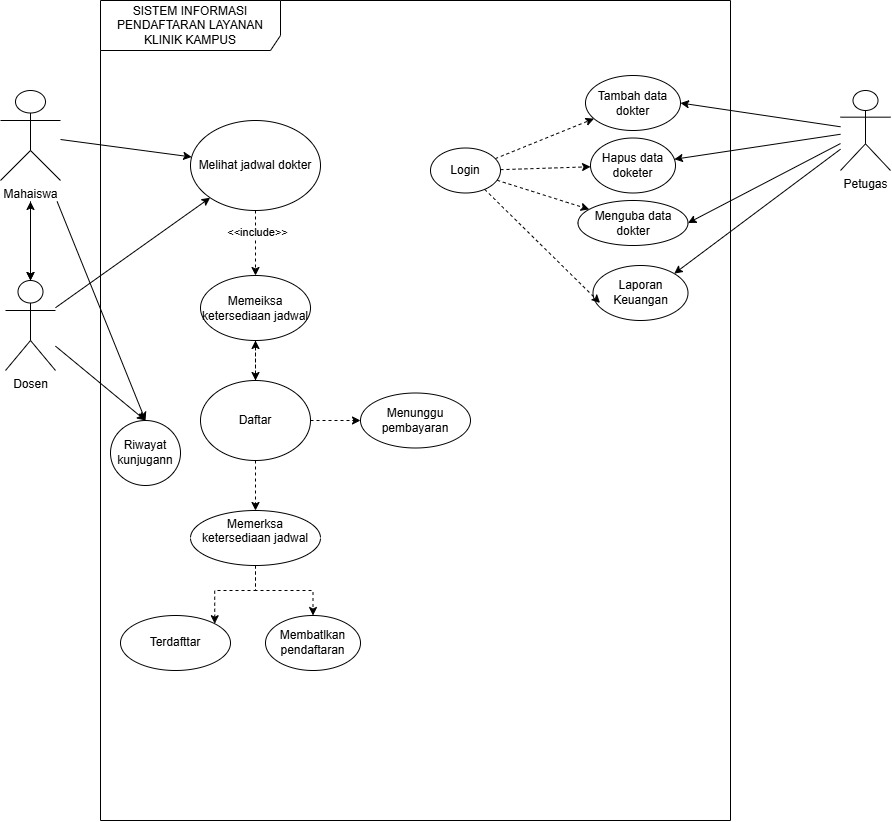

The diagram above was exported from draw.io. Its source (the exported page's mxGraphModel, read from the mxfile embedded in the PNG):
<mxGraphModel dx="1824" dy="1255" grid="1" gridSize="10" guides="1" tooltips="1" connect="1" arrows="1" fold="1" page="1" pageScale="1" pageWidth="850" pageHeight="1100" math="0" shadow="0">
  <root>
    <mxCell id="0" />
    <mxCell id="1" parent="0" />
    <mxCell id="AjeoJD0Akzt7j5MGBHa4-14" parent="1" style="shape=umlFrame;whiteSpace=wrap;html=1;pointerEvents=0;recursiveResize=0;container=1;collapsible=0;width=180;height=50;" value="SISTEM INFORMASI PENDAFTARAN LAYANAN KLINIK KAMPUS" vertex="1">
      <mxGeometry height="820" width="630" x="-180" y="110" as="geometry" />
    </mxCell>
    <mxCell id="AjeoJD0Akzt7j5MGBHa4-49" edge="1" parent="AjeoJD0Akzt7j5MGBHa4-14" source="AjeoJD0Akzt7j5MGBHa4-26" style="edgeStyle=orthogonalEdgeStyle;rounded=0;orthogonalLoop=1;jettySize=auto;html=1;defaultLabelBackgroundColor=page;dashed=1;" target="AjeoJD0Akzt7j5MGBHa4-48">
      <mxGeometry relative="1" as="geometry" />
    </mxCell>
    <mxCell id="AjeoJD0Akzt7j5MGBHa4-66" connectable="0" parent="AjeoJD0Akzt7j5MGBHa4-49" style="edgeLabel;html=1;align=center;verticalAlign=middle;resizable=0;points=[];inheritText=1;defaultLabelBackgroundColor=page;" value="&amp;lt;&amp;lt;include&amp;gt;&amp;gt;" vertex="1">
      <mxGeometry relative="1" x="-0.3435" y="1" as="geometry">
        <mxPoint as="offset" />
      </mxGeometry>
    </mxCell>
    <mxCell id="AjeoJD0Akzt7j5MGBHa4-26" parent="AjeoJD0Akzt7j5MGBHa4-14" style="ellipse;html=1;whiteSpace=wrap;" value="Melihat jadwal dokter" vertex="1">
      <mxGeometry height="90" width="130" x="90" y="120" as="geometry" />
    </mxCell>
    <mxCell id="AjeoJD0Akzt7j5MGBHa4-39" edge="1" parent="AjeoJD0Akzt7j5MGBHa4-14" source="AjeoJD0Akzt7j5MGBHa4-27" style="edgeStyle=orthogonalEdgeStyle;rounded=0;orthogonalLoop=1;jettySize=auto;html=1;defaultLabelBackgroundColor=page;dashed=1;" target="AjeoJD0Akzt7j5MGBHa4-31" value="">
      <mxGeometry relative="1" as="geometry" />
    </mxCell>
    <mxCell id="AjeoJD0Akzt7j5MGBHa4-65" edge="1" parent="AjeoJD0Akzt7j5MGBHa4-14" source="AjeoJD0Akzt7j5MGBHa4-27" style="edgeStyle=orthogonalEdgeStyle;shape=filledEdge;rounded=0;orthogonalLoop=1;jettySize=auto;html=1;defaultLabelBackgroundColor=page;dashed=1;" target="AjeoJD0Akzt7j5MGBHa4-48" value="">
      <mxGeometry relative="1" as="geometry" />
    </mxCell>
    <mxCell id="AjeoJD0Akzt7j5MGBHa4-72" edge="1" parent="AjeoJD0Akzt7j5MGBHa4-14" source="AjeoJD0Akzt7j5MGBHa4-27" style="shape=filledEdge;rounded=0;orthogonalLoop=1;jettySize=auto;html=1;defaultLabelBackgroundColor=page;dashed=1;" target="AjeoJD0Akzt7j5MGBHa4-71" value="">
      <mxGeometry relative="1" as="geometry" />
    </mxCell>
    <mxCell id="AjeoJD0Akzt7j5MGBHa4-27" parent="AjeoJD0Akzt7j5MGBHa4-14" style="ellipse;html=1;whiteSpace=wrap;" value="Daftar" vertex="1">
      <mxGeometry height="80" width="110" x="100" y="380" as="geometry" />
    </mxCell>
    <mxCell id="AjeoJD0Akzt7j5MGBHa4-77" edge="1" parent="AjeoJD0Akzt7j5MGBHa4-14" source="AjeoJD0Akzt7j5MGBHa4-31" style="edgeStyle=orthogonalEdgeStyle;shape=filledEdge;rounded=0;orthogonalLoop=1;jettySize=auto;html=1;defaultLabelBackgroundColor=page;dashed=1;" target="AjeoJD0Akzt7j5MGBHa4-76" value="">
      <mxGeometry relative="1" as="geometry" />
    </mxCell>
    <mxCell id="AjeoJD0Akzt7j5MGBHa4-78" edge="1" parent="AjeoJD0Akzt7j5MGBHa4-14" source="AjeoJD0Akzt7j5MGBHa4-31" style="edgeStyle=orthogonalEdgeStyle;shape=filledEdge;rounded=0;orthogonalLoop=1;jettySize=auto;html=1;entryX=1;entryY=0;entryDx=0;entryDy=0;defaultLabelBackgroundColor=page;dashed=1;" target="AjeoJD0Akzt7j5MGBHa4-74">
      <mxGeometry relative="1" as="geometry" />
    </mxCell>
    <mxCell id="AjeoJD0Akzt7j5MGBHa4-31" parent="AjeoJD0Akzt7j5MGBHa4-14" style="ellipse;html=1;whiteSpace=wrap;" value="Memerksa ketersediaan jadwal&lt;div&gt;&lt;br&gt;&lt;/div&gt;" vertex="1">
      <mxGeometry height="55" width="130" x="90" y="510" as="geometry" />
    </mxCell>
    <mxCell id="AjeoJD0Akzt7j5MGBHa4-34" parent="AjeoJD0Akzt7j5MGBHa4-14" style="ellipse;html=1;whiteSpace=wrap;" value="Hapus data doketer" vertex="1">
      <mxGeometry height="55" width="85" x="490" y="137.5" as="geometry" />
    </mxCell>
    <mxCell id="AjeoJD0Akzt7j5MGBHa4-35" parent="AjeoJD0Akzt7j5MGBHa4-14" style="ellipse;html=1;whiteSpace=wrap;" value="Tambah data dokter" vertex="1">
      <mxGeometry height="55" width="95" x="485" y="75" as="geometry" />
    </mxCell>
    <mxCell id="AjeoJD0Akzt7j5MGBHa4-40" parent="AjeoJD0Akzt7j5MGBHa4-14" style="ellipse;html=1;whiteSpace=wrap;" value="Menguba data dokter" vertex="1">
      <mxGeometry height="45" width="110" x="477.5" y="200" as="geometry" />
    </mxCell>
    <mxCell id="AjeoJD0Akzt7j5MGBHa4-50" edge="1" parent="AjeoJD0Akzt7j5MGBHa4-14" source="AjeoJD0Akzt7j5MGBHa4-48" style="edgeStyle=orthogonalEdgeStyle;rounded=0;orthogonalLoop=1;jettySize=auto;html=1;entryX=0.5;entryY=0;entryDx=0;entryDy=0;defaultLabelBackgroundColor=page;dashed=1;" target="AjeoJD0Akzt7j5MGBHa4-27">
      <mxGeometry relative="1" as="geometry" />
    </mxCell>
    <mxCell id="AjeoJD0Akzt7j5MGBHa4-48" parent="AjeoJD0Akzt7j5MGBHa4-14" style="ellipse;html=1;whiteSpace=wrap;" value="Memeiksa ketersediaan jadwal" vertex="1">
      <mxGeometry height="65" width="110" x="100" y="275" as="geometry" />
    </mxCell>
    <mxCell id="AjeoJD0Akzt7j5MGBHa4-52" parent="AjeoJD0Akzt7j5MGBHa4-14" style="ellipse;html=1;whiteSpace=wrap;" value="Laporan Keuangan" vertex="1">
      <mxGeometry height="55" width="95" x="492.5" y="265" as="geometry" />
    </mxCell>
    <mxCell id="AjeoJD0Akzt7j5MGBHa4-60" edge="1" parent="AjeoJD0Akzt7j5MGBHa4-14" source="AjeoJD0Akzt7j5MGBHa4-55" style="rounded=0;orthogonalLoop=1;jettySize=auto;html=1;defaultLabelBackgroundColor=page;dashed=1;" target="AjeoJD0Akzt7j5MGBHa4-35">
      <mxGeometry relative="1" as="geometry" />
    </mxCell>
    <mxCell id="AjeoJD0Akzt7j5MGBHa4-61" edge="1" parent="AjeoJD0Akzt7j5MGBHa4-14" source="AjeoJD0Akzt7j5MGBHa4-55" style="shape=filledEdge;rounded=0;orthogonalLoop=1;jettySize=auto;html=1;defaultLabelBackgroundColor=page;dashed=1;" target="AjeoJD0Akzt7j5MGBHa4-40" value="">
      <mxGeometry relative="1" as="geometry" />
    </mxCell>
    <mxCell id="AjeoJD0Akzt7j5MGBHa4-63" edge="1" parent="AjeoJD0Akzt7j5MGBHa4-14" source="AjeoJD0Akzt7j5MGBHa4-55" style="shape=filledEdge;rounded=0;orthogonalLoop=1;jettySize=auto;html=1;defaultLabelBackgroundColor=page;dashed=1;" target="AjeoJD0Akzt7j5MGBHa4-34">
      <mxGeometry relative="1" as="geometry" />
    </mxCell>
    <mxCell id="AjeoJD0Akzt7j5MGBHa4-55" parent="AjeoJD0Akzt7j5MGBHa4-14" style="ellipse;html=1;whiteSpace=wrap;" value="Login" vertex="1">
      <mxGeometry height="45" width="70" x="330" y="147.5" as="geometry" />
    </mxCell>
    <mxCell id="AjeoJD0Akzt7j5MGBHa4-64" edge="1" parent="AjeoJD0Akzt7j5MGBHa4-14" source="AjeoJD0Akzt7j5MGBHa4-55" style="shape=filledEdge;rounded=0;orthogonalLoop=1;jettySize=auto;html=1;entryX=0.074;entryY=0.681;entryDx=0;entryDy=0;entryPerimeter=0;defaultLabelBackgroundColor=page;dashed=1;" target="AjeoJD0Akzt7j5MGBHa4-52">
      <mxGeometry relative="1" as="geometry" />
    </mxCell>
    <mxCell id="AjeoJD0Akzt7j5MGBHa4-71" parent="AjeoJD0Akzt7j5MGBHa4-14" style="ellipse;html=1;whiteSpace=wrap;" value="Menunggu pembayaran" vertex="1">
      <mxGeometry height="55" width="110" x="260" y="392.5" as="geometry" />
    </mxCell>
    <mxCell id="AjeoJD0Akzt7j5MGBHa4-74" parent="AjeoJD0Akzt7j5MGBHa4-14" style="ellipse;html=1;whiteSpace=wrap;" value="Terdafttar" vertex="1">
      <mxGeometry height="55" width="110" x="20" y="615" as="geometry" />
    </mxCell>
    <mxCell id="AjeoJD0Akzt7j5MGBHa4-76" parent="AjeoJD0Akzt7j5MGBHa4-14" style="ellipse;html=1;whiteSpace=wrap;" value="Membatlkan pendaftaran" vertex="1">
      <mxGeometry height="55" width="95" x="165" y="615" as="geometry" />
    </mxCell>
    <mxCell id="AjeoJD0Akzt7j5MGBHa4-79" parent="AjeoJD0Akzt7j5MGBHa4-14" style="ellipse;html=1;whiteSpace=wrap;" value="Riwayat kunjugann" vertex="1">
      <mxGeometry height="65" width="70" x="10" y="420" as="geometry" />
    </mxCell>
    <mxCell id="AjeoJD0Akzt7j5MGBHa4-29" edge="1" parent="1" source="AjeoJD0Akzt7j5MGBHa4-15" style="rounded=0;orthogonalLoop=1;jettySize=auto;html=1;defaultLabelBackgroundColor=page;" target="AjeoJD0Akzt7j5MGBHa4-26">
      <mxGeometry relative="1" as="geometry" />
    </mxCell>
    <mxCell id="AjeoJD0Akzt7j5MGBHa4-32" edge="1" parent="1" source="AjeoJD0Akzt7j5MGBHa4-15" style="edgeStyle=orthogonalEdgeStyle;rounded=0;orthogonalLoop=1;jettySize=auto;html=1;defaultLabelBackgroundColor=page;" target="AjeoJD0Akzt7j5MGBHa4-25" value="">
      <mxGeometry relative="1" as="geometry" />
    </mxCell>
    <mxCell id="AjeoJD0Akzt7j5MGBHa4-81" edge="1" parent="1" source="AjeoJD0Akzt7j5MGBHa4-15" style="shape=filledEdge;rounded=0;orthogonalLoop=1;jettySize=auto;html=1;entryX=0.5;entryY=0;entryDx=0;entryDy=0;defaultLabelBackgroundColor=page;" target="AjeoJD0Akzt7j5MGBHa4-79">
      <mxGeometry relative="1" as="geometry" />
    </mxCell>
    <mxCell id="AjeoJD0Akzt7j5MGBHa4-15" parent="1" style="shape=umlActor;verticalLabelPosition=bottom;verticalAlign=top;html=1;labelPerimeter=1;" value="&lt;div&gt;Dosen&lt;/div&gt;" vertex="1">
      <mxGeometry height="90" width="50" x="-275" y="390" as="geometry" />
    </mxCell>
    <mxCell id="AjeoJD0Akzt7j5MGBHa4-44" edge="1" parent="1" source="AjeoJD0Akzt7j5MGBHa4-24" style="rounded=0;orthogonalLoop=1;jettySize=auto;html=1;entryX=1;entryY=0.5;entryDx=0;entryDy=0;defaultLabelBackgroundColor=page;" target="AjeoJD0Akzt7j5MGBHa4-35">
      <mxGeometry relative="1" as="geometry" />
    </mxCell>
    <mxCell id="AjeoJD0Akzt7j5MGBHa4-45" edge="1" parent="1" source="AjeoJD0Akzt7j5MGBHa4-24" style="rounded=0;orthogonalLoop=1;jettySize=auto;html=1;defaultLabelBackgroundColor=page;" target="AjeoJD0Akzt7j5MGBHa4-34">
      <mxGeometry relative="1" as="geometry" />
    </mxCell>
    <mxCell id="AjeoJD0Akzt7j5MGBHa4-46" edge="1" parent="1" source="AjeoJD0Akzt7j5MGBHa4-24" style="rounded=0;orthogonalLoop=1;jettySize=auto;html=1;entryX=1;entryY=0.5;entryDx=0;entryDy=0;defaultLabelBackgroundColor=page;" target="AjeoJD0Akzt7j5MGBHa4-40">
      <mxGeometry relative="1" as="geometry" />
    </mxCell>
    <mxCell id="AjeoJD0Akzt7j5MGBHa4-54" edge="1" parent="1" source="AjeoJD0Akzt7j5MGBHa4-24" style="rounded=0;orthogonalLoop=1;jettySize=auto;html=1;entryX=1;entryY=0;entryDx=0;entryDy=0;defaultLabelBackgroundColor=page;" target="AjeoJD0Akzt7j5MGBHa4-52">
      <mxGeometry relative="1" as="geometry" />
    </mxCell>
    <mxCell id="AjeoJD0Akzt7j5MGBHa4-24" parent="1" style="shape=umlActor;verticalLabelPosition=bottom;verticalAlign=top;html=1;labelPerimeter=1;" value="Petugas" vertex="1">
      <mxGeometry height="80" width="50" x="560" y="200" as="geometry" />
    </mxCell>
    <mxCell id="AjeoJD0Akzt7j5MGBHa4-28" edge="1" parent="1" source="AjeoJD0Akzt7j5MGBHa4-25" style="rounded=0;orthogonalLoop=1;jettySize=auto;html=1;defaultLabelBackgroundColor=page;" target="AjeoJD0Akzt7j5MGBHa4-26">
      <mxGeometry relative="1" as="geometry" />
    </mxCell>
    <mxCell id="AjeoJD0Akzt7j5MGBHa4-33" edge="1" parent="1" source="AjeoJD0Akzt7j5MGBHa4-25" style="edgeStyle=orthogonalEdgeStyle;rounded=0;orthogonalLoop=1;jettySize=auto;html=1;defaultLabelBackgroundColor=page;" target="AjeoJD0Akzt7j5MGBHa4-15" value="">
      <mxGeometry relative="1" as="geometry" />
    </mxCell>
    <mxCell id="AjeoJD0Akzt7j5MGBHa4-68" edge="1" parent="1" source="AjeoJD0Akzt7j5MGBHa4-25" style="edgeStyle=orthogonalEdgeStyle;shape=filledEdge;rounded=0;orthogonalLoop=1;jettySize=auto;html=1;defaultLabelBackgroundColor=page;" target="AjeoJD0Akzt7j5MGBHa4-15" value="">
      <mxGeometry relative="1" as="geometry" />
    </mxCell>
    <mxCell id="AjeoJD0Akzt7j5MGBHa4-80" edge="1" parent="1" source="AjeoJD0Akzt7j5MGBHa4-25" style="shape=filledEdge;rounded=0;orthogonalLoop=1;jettySize=auto;html=1;entryX=0.5;entryY=0;entryDx=0;entryDy=0;defaultLabelBackgroundColor=page;" target="AjeoJD0Akzt7j5MGBHa4-79">
      <mxGeometry relative="1" as="geometry" />
    </mxCell>
    <mxCell id="AjeoJD0Akzt7j5MGBHa4-25" parent="1" style="shape=umlActor;verticalLabelPosition=bottom;verticalAlign=top;html=1;labelPerimeter=1;" value="Mahaiswa" vertex="1">
      <mxGeometry height="90" width="60" x="-280" y="200" as="geometry" />
    </mxCell>
  </root>
</mxGraphModel>